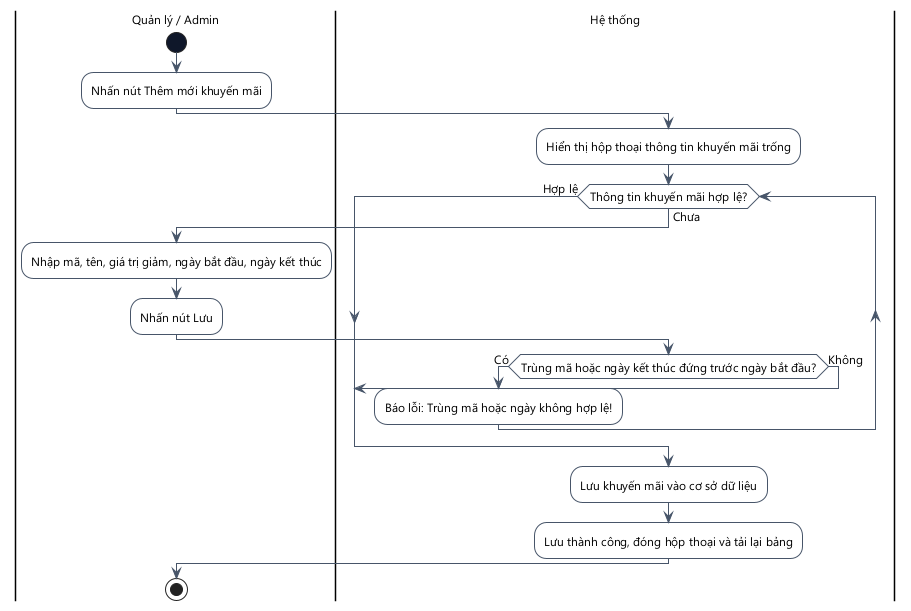

The diagram above was rendered by PlantUML. Its source (embedded in the PNG):
@startuml
skinparam DefaultFontName "Segoe UI"
skinparam DefaultFontSize 12
skinparam ActivityMinimalWidth 180
skinparam ActivityPadding 8
skinparam ActivityMargin 8
skinparam backgroundcolor white
skinparam ActivityBackgroundColor white
skinparam ActivityBorderColor #475569
skinparam ActivityStartColor #0F172A
skinparam ActivityEndColor #0F172A
skinparam ActivityDiamondBackgroundColor white
skinparam ActivityDiamondBorderColor #475569
skinparam ArrowColor #475569
skinparam ActivityBorderThickness 1
skinparam ArrowThickness 1
skinparam linetype ortho

|Quản lý / Admin|
start
:Nhấn nút Thêm mới khuyến mãi;
|Hệ thống|
:Hiển thị hộp thoại thông tin khuyến mãi trống;
while (Thông tin khuyến mãi hợp lệ?) is (Chưa)
  |Quản lý / Admin|
  :Nhập mã, tên, giá trị giảm, ngày bắt đầu, ngày kết thúc;
  :Nhấn nút Lưu;
  |Hệ thống|
  if (Trùng mã hoặc ngày kết thúc đứng trước ngày bắt đầu?) then (Có)
    :Báo lỗi: Trùng mã hoặc ngày không hợp lệ!;
  else (Không)
    break
  endif
endwhile (Hợp lệ)
:Lưu khuyến mãi vào cơ sở dữ liệu;
:Lưu thành công, đóng hộp thoại và tải lại bảng;
|Quản lý / Admin|
stop
@enduml